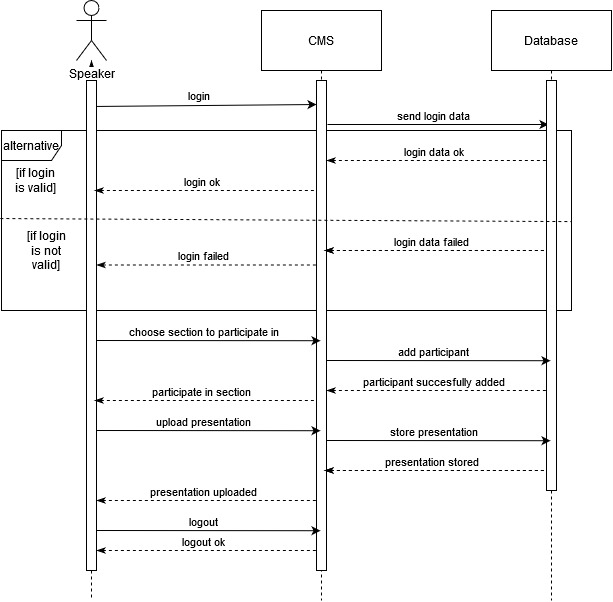

The diagram above was exported from draw.io. Its source (the exported page's mxGraphModel, read from the mxfile embedded in the PNG):
<mxGraphModel dx="1422" dy="-81" grid="1" gridSize="10" guides="1" tooltips="1" connect="1" arrows="1" fold="1" page="1" pageScale="1" pageWidth="1100" pageHeight="850" background="#ffffff" math="0" shadow="0">
  <root>
    <mxCell id="0" />
    <mxCell id="1" parent="0" />
    <mxCell id="OlDY96CFSQCN5GjaWw9q-14" style="edgeStyle=orthogonalEdgeStyle;rounded=0;orthogonalLoop=1;jettySize=auto;html=1;dashed=1;endArrow=none;endFill=0;" parent="1" source="OlDY96CFSQCN5GjaWw9q-2" edge="1">
      <mxGeometry relative="1" as="geometry">
        <mxPoint x="150" y="1470" as="targetPoint" />
      </mxGeometry>
    </mxCell>
    <mxCell id="1Lz16DbSNNqE9ywk4zgT-1" value="" style="edgeStyle=orthogonalEdgeStyle;rounded=0;orthogonalLoop=1;jettySize=auto;html=1;dashed=1;startArrow=classicThin;startFill=1;endArrow=none;endFill=0;" edge="1" parent="1" source="OlDY96CFSQCN5GjaWw9q-2" target="OlDY96CFSQCN5GjaWw9q-21">
      <mxGeometry relative="1" as="geometry" />
    </mxCell>
    <mxCell id="OlDY96CFSQCN5GjaWw9q-2" value="Speaker" style="shape=umlActor;verticalLabelPosition=bottom;labelBackgroundColor=#ffffff;verticalAlign=top;html=1;outlineConnect=0;" parent="1" vertex="1">
      <mxGeometry x="135" y="870" width="30" height="60" as="geometry" />
    </mxCell>
    <mxCell id="OlDY96CFSQCN5GjaWw9q-13" style="edgeStyle=orthogonalEdgeStyle;rounded=0;orthogonalLoop=1;jettySize=auto;html=1;endArrow=none;endFill=0;dashed=1;" parent="1" source="OlDY96CFSQCN5GjaWw9q-11" edge="1">
      <mxGeometry relative="1" as="geometry">
        <mxPoint x="380" y="1470" as="targetPoint" />
      </mxGeometry>
    </mxCell>
    <mxCell id="OlDY96CFSQCN5GjaWw9q-11" value="CMS" style="rounded=0;whiteSpace=wrap;html=1;" parent="1" vertex="1">
      <mxGeometry x="320" y="880" width="120" height="60" as="geometry" />
    </mxCell>
    <mxCell id="OlDY96CFSQCN5GjaWw9q-15" style="edgeStyle=orthogonalEdgeStyle;rounded=0;orthogonalLoop=1;jettySize=auto;html=1;dashed=1;endArrow=none;endFill=0;" parent="1" source="OlDY96CFSQCN5GjaWw9q-12" edge="1">
      <mxGeometry relative="1" as="geometry">
        <mxPoint x="610" y="1470" as="targetPoint" />
      </mxGeometry>
    </mxCell>
    <mxCell id="OlDY96CFSQCN5GjaWw9q-12" value="Database" style="rounded=0;whiteSpace=wrap;html=1;" parent="1" vertex="1">
      <mxGeometry x="550" y="880" width="120" height="60" as="geometry" />
    </mxCell>
    <mxCell id="OlDY96CFSQCN5GjaWw9q-16" value="" style="endArrow=classic;html=1;entryX=0;entryY=0.049;entryDx=0;entryDy=0;entryPerimeter=0;" parent="1" target="OlDY96CFSQCN5GjaWw9q-22" edge="1">
      <mxGeometry width="50" height="50" relative="1" as="geometry">
        <mxPoint x="150" y="976" as="sourcePoint" />
        <mxPoint x="360" y="970" as="targetPoint" />
      </mxGeometry>
    </mxCell>
    <mxCell id="OlDY96CFSQCN5GjaWw9q-17" value="login" style="edgeLabel;html=1;align=center;verticalAlign=middle;resizable=0;points=[];" parent="OlDY96CFSQCN5GjaWw9q-16" vertex="1" connectable="0">
      <mxGeometry x="0.113" relative="1" as="geometry">
        <mxPoint x="-18" y="-10" as="offset" />
      </mxGeometry>
    </mxCell>
    <mxCell id="OlDY96CFSQCN5GjaWw9q-18" value="" style="endArrow=classic;html=1;" parent="1" edge="1">
      <mxGeometry width="50" height="50" relative="1" as="geometry">
        <mxPoint x="386" y="994" as="sourcePoint" />
        <mxPoint x="607" y="994" as="targetPoint" />
      </mxGeometry>
    </mxCell>
    <mxCell id="OlDY96CFSQCN5GjaWw9q-19" value="send login data" style="edgeLabel;html=1;align=center;verticalAlign=middle;resizable=0;points=[];" parent="OlDY96CFSQCN5GjaWw9q-18" vertex="1" connectable="0">
      <mxGeometry x="0.113" relative="1" as="geometry">
        <mxPoint x="-18" y="-10" as="offset" />
      </mxGeometry>
    </mxCell>
    <mxCell id="OlDY96CFSQCN5GjaWw9q-20" value="alternative" style="shape=umlFrame;whiteSpace=wrap;html=1;" parent="1" vertex="1">
      <mxGeometry x="60" y="1000" width="570" height="180" as="geometry" />
    </mxCell>
    <mxCell id="OlDY96CFSQCN5GjaWw9q-21" value="" style="html=1;points=[];perimeter=orthogonalPerimeter;rounded=0;shadow=0;comic=0;labelBackgroundColor=none;strokeWidth=1;fontFamily=Verdana;fontSize=12;align=center;" parent="1" vertex="1">
      <mxGeometry x="145" y="950" width="10" height="490" as="geometry" />
    </mxCell>
    <mxCell id="OlDY96CFSQCN5GjaWw9q-22" value="" style="html=1;points=[];perimeter=orthogonalPerimeter;rounded=0;shadow=0;comic=0;labelBackgroundColor=none;strokeWidth=1;fontFamily=Verdana;fontSize=12;align=center;" parent="1" vertex="1">
      <mxGeometry x="375" y="950" width="10" height="490" as="geometry" />
    </mxCell>
    <mxCell id="OlDY96CFSQCN5GjaWw9q-23" value="" style="html=1;points=[];perimeter=orthogonalPerimeter;rounded=0;shadow=0;comic=0;labelBackgroundColor=none;strokeWidth=1;fontFamily=Verdana;fontSize=12;align=center;" parent="1" vertex="1">
      <mxGeometry x="605" y="950" width="10" height="410" as="geometry" />
    </mxCell>
    <mxCell id="OlDY96CFSQCN5GjaWw9q-24" value="" style="endArrow=none;html=1;exitX=-0.002;exitY=0.489;exitDx=0;exitDy=0;exitPerimeter=0;dashed=1;entryX=1;entryY=0.506;entryDx=0;entryDy=0;entryPerimeter=0;" parent="1" source="OlDY96CFSQCN5GjaWw9q-20" target="OlDY96CFSQCN5GjaWw9q-20" edge="1">
      <mxGeometry width="50" height="50" relative="1" as="geometry">
        <mxPoint x="292.00000000000006" y="1090.48" as="sourcePoint" />
        <mxPoint x="549.5500000000002" y="1089.5" as="targetPoint" />
        <Array as="points" />
      </mxGeometry>
    </mxCell>
    <mxCell id="OlDY96CFSQCN5GjaWw9q-27" value="" style="endArrow=none;html=1;entryX=0.2;entryY=0.103;entryDx=0;entryDy=0;entryPerimeter=0;exitX=1;exitY=0.103;exitDx=0;exitDy=0;exitPerimeter=0;startArrow=classicThin;startFill=1;endFill=0;dashed=1;" parent="1" edge="1">
      <mxGeometry width="50" height="50" relative="1" as="geometry">
        <mxPoint x="385" y="1030" as="sourcePoint" />
        <mxPoint x="607" y="1030" as="targetPoint" />
      </mxGeometry>
    </mxCell>
    <mxCell id="OlDY96CFSQCN5GjaWw9q-28" value="login data ok" style="edgeLabel;html=1;align=center;verticalAlign=middle;resizable=0;points=[];" parent="OlDY96CFSQCN5GjaWw9q-27" vertex="1" connectable="0">
      <mxGeometry x="0.113" relative="1" as="geometry">
        <mxPoint x="-18" y="-10" as="offset" />
      </mxGeometry>
    </mxCell>
    <mxCell id="OlDY96CFSQCN5GjaWw9q-29" value="" style="endArrow=none;html=1;entryX=0.2;entryY=0.103;entryDx=0;entryDy=0;entryPerimeter=0;exitX=1;exitY=0.103;exitDx=0;exitDy=0;exitPerimeter=0;startArrow=classicThin;startFill=1;endFill=0;dashed=1;" parent="1" edge="1">
      <mxGeometry width="50" height="50" relative="1" as="geometry">
        <mxPoint x="153" y="1060" as="sourcePoint" />
        <mxPoint x="375" y="1060" as="targetPoint" />
      </mxGeometry>
    </mxCell>
    <mxCell id="OlDY96CFSQCN5GjaWw9q-30" value="login ok" style="edgeLabel;html=1;align=center;verticalAlign=middle;resizable=0;points=[];" parent="OlDY96CFSQCN5GjaWw9q-29" vertex="1" connectable="0">
      <mxGeometry x="0.113" relative="1" as="geometry">
        <mxPoint x="-18" y="-10" as="offset" />
      </mxGeometry>
    </mxCell>
    <mxCell id="OlDY96CFSQCN5GjaWw9q-32" value="" style="endArrow=none;html=1;entryX=0.2;entryY=0.103;entryDx=0;entryDy=0;entryPerimeter=0;exitX=1;exitY=0.103;exitDx=0;exitDy=0;exitPerimeter=0;startArrow=classicThin;startFill=1;endFill=0;dashed=1;" parent="1" edge="1">
      <mxGeometry width="50" height="50" relative="1" as="geometry">
        <mxPoint x="383" y="1120" as="sourcePoint" />
        <mxPoint x="605" y="1120" as="targetPoint" />
      </mxGeometry>
    </mxCell>
    <mxCell id="OlDY96CFSQCN5GjaWw9q-33" value="login data failed" style="edgeLabel;html=1;align=center;verticalAlign=middle;resizable=0;points=[];" parent="OlDY96CFSQCN5GjaWw9q-32" vertex="1" connectable="0">
      <mxGeometry x="0.113" relative="1" as="geometry">
        <mxPoint x="-18" y="-10" as="offset" />
      </mxGeometry>
    </mxCell>
    <mxCell id="OlDY96CFSQCN5GjaWw9q-34" value="" style="endArrow=none;html=1;entryX=0.2;entryY=0.103;entryDx=0;entryDy=0;entryPerimeter=0;exitX=1;exitY=0.103;exitDx=0;exitDy=0;exitPerimeter=0;startArrow=classicThin;startFill=1;endFill=0;dashed=1;" parent="1" edge="1">
      <mxGeometry width="50" height="50" relative="1" as="geometry">
        <mxPoint x="383" y="1120" as="sourcePoint" />
        <mxPoint x="605" y="1120" as="targetPoint" />
      </mxGeometry>
    </mxCell>
    <mxCell id="OlDY96CFSQCN5GjaWw9q-35" value="login data failed" style="edgeLabel;html=1;align=center;verticalAlign=middle;resizable=0;points=[];" parent="OlDY96CFSQCN5GjaWw9q-34" vertex="1" connectable="0">
      <mxGeometry x="0.113" relative="1" as="geometry">
        <mxPoint x="-18" y="-10" as="offset" />
      </mxGeometry>
    </mxCell>
    <mxCell id="OlDY96CFSQCN5GjaWw9q-36" value="" style="endArrow=none;html=1;entryX=0.2;entryY=0.103;entryDx=0;entryDy=0;entryPerimeter=0;exitX=1;exitY=0.103;exitDx=0;exitDy=0;exitPerimeter=0;startArrow=classicThin;startFill=1;endFill=0;dashed=1;" parent="1" edge="1">
      <mxGeometry width="50" height="50" relative="1" as="geometry">
        <mxPoint x="155" y="1134.5" as="sourcePoint" />
        <mxPoint x="377" y="1134.5" as="targetPoint" />
      </mxGeometry>
    </mxCell>
    <mxCell id="OlDY96CFSQCN5GjaWw9q-37" value="login failed" style="edgeLabel;html=1;align=center;verticalAlign=middle;resizable=0;points=[];" parent="OlDY96CFSQCN5GjaWw9q-36" vertex="1" connectable="0">
      <mxGeometry x="0.113" relative="1" as="geometry">
        <mxPoint x="-18" y="-10" as="offset" />
      </mxGeometry>
    </mxCell>
    <mxCell id="OlDY96CFSQCN5GjaWw9q-40" value="&lt;div&gt;[if login&lt;/div&gt;&lt;div&gt;is valid]&lt;br&gt;&lt;/div&gt;" style="text;html=1;strokeColor=none;fillColor=none;align=center;verticalAlign=middle;whiteSpace=wrap;rounded=0;" parent="1" vertex="1">
      <mxGeometry x="70" y="1040" width="50" height="20" as="geometry" />
    </mxCell>
    <mxCell id="OlDY96CFSQCN5GjaWw9q-41" value="&lt;div&gt;[if login&lt;/div&gt;&lt;div&gt;is not valid]&lt;br&gt;&lt;/div&gt;" style="text;html=1;strokeColor=none;fillColor=none;align=center;verticalAlign=middle;whiteSpace=wrap;rounded=0;" parent="1" vertex="1">
      <mxGeometry x="80" y="1110" width="50" height="20" as="geometry" />
    </mxCell>
    <mxCell id="OlDY96CFSQCN5GjaWw9q-42" value="" style="endArrow=classic;html=1;entryX=0.5;entryY=0.054;entryDx=0;entryDy=0;entryPerimeter=0;" parent="1" edge="1">
      <mxGeometry width="50" height="50" relative="1" as="geometry">
        <mxPoint x="155" y="1210" as="sourcePoint" />
        <mxPoint x="379" y="1210.22" as="targetPoint" />
      </mxGeometry>
    </mxCell>
    <mxCell id="OlDY96CFSQCN5GjaWw9q-43" value="choose section to participate in" style="edgeLabel;html=1;align=center;verticalAlign=middle;resizable=0;points=[];" parent="OlDY96CFSQCN5GjaWw9q-42" vertex="1" connectable="0">
      <mxGeometry x="0.113" relative="1" as="geometry">
        <mxPoint x="-18" y="-10" as="offset" />
      </mxGeometry>
    </mxCell>
    <mxCell id="OlDY96CFSQCN5GjaWw9q-44" value="" style="endArrow=classic;html=1;entryX=0.5;entryY=0.054;entryDx=0;entryDy=0;entryPerimeter=0;" parent="1" edge="1">
      <mxGeometry width="50" height="50" relative="1" as="geometry">
        <mxPoint x="385" y="1230" as="sourcePoint" />
        <mxPoint x="609" y="1230.22" as="targetPoint" />
      </mxGeometry>
    </mxCell>
    <mxCell id="OlDY96CFSQCN5GjaWw9q-45" value="add participant" style="edgeLabel;html=1;align=center;verticalAlign=middle;resizable=0;points=[];" parent="OlDY96CFSQCN5GjaWw9q-44" vertex="1" connectable="0">
      <mxGeometry x="0.113" relative="1" as="geometry">
        <mxPoint x="-18" y="-10" as="offset" />
      </mxGeometry>
    </mxCell>
    <mxCell id="OlDY96CFSQCN5GjaWw9q-46" value="" style="endArrow=classic;html=1;entryX=0.5;entryY=0.054;entryDx=0;entryDy=0;entryPerimeter=0;" parent="1" edge="1">
      <mxGeometry width="50" height="50" relative="1" as="geometry">
        <mxPoint x="155" y="1300" as="sourcePoint" />
        <mxPoint x="379" y="1300.22" as="targetPoint" />
      </mxGeometry>
    </mxCell>
    <mxCell id="OlDY96CFSQCN5GjaWw9q-47" value="upload presentation" style="edgeLabel;html=1;align=center;verticalAlign=middle;resizable=0;points=[];" parent="OlDY96CFSQCN5GjaWw9q-46" vertex="1" connectable="0">
      <mxGeometry x="0.113" relative="1" as="geometry">
        <mxPoint x="-18" y="-10" as="offset" />
      </mxGeometry>
    </mxCell>
    <mxCell id="OlDY96CFSQCN5GjaWw9q-48" value="" style="endArrow=classic;html=1;entryX=0.5;entryY=0.054;entryDx=0;entryDy=0;entryPerimeter=0;" parent="1" edge="1">
      <mxGeometry width="50" height="50" relative="1" as="geometry">
        <mxPoint x="385" y="1310" as="sourcePoint" />
        <mxPoint x="609" y="1310.22" as="targetPoint" />
      </mxGeometry>
    </mxCell>
    <mxCell id="OlDY96CFSQCN5GjaWw9q-49" value="store presentation" style="edgeLabel;html=1;align=center;verticalAlign=middle;resizable=0;points=[];" parent="OlDY96CFSQCN5GjaWw9q-48" vertex="1" connectable="0">
      <mxGeometry x="0.113" relative="1" as="geometry">
        <mxPoint x="-18" y="-10" as="offset" />
      </mxGeometry>
    </mxCell>
    <mxCell id="OlDY96CFSQCN5GjaWw9q-51" value="" style="endArrow=classic;html=1;entryX=0.5;entryY=0.054;entryDx=0;entryDy=0;entryPerimeter=0;" parent="1" edge="1">
      <mxGeometry width="50" height="50" relative="1" as="geometry">
        <mxPoint x="155" y="1400" as="sourcePoint" />
        <mxPoint x="379" y="1400.22" as="targetPoint" />
      </mxGeometry>
    </mxCell>
    <mxCell id="OlDY96CFSQCN5GjaWw9q-52" value="logout" style="edgeLabel;html=1;align=center;verticalAlign=middle;resizable=0;points=[];" parent="OlDY96CFSQCN5GjaWw9q-51" vertex="1" connectable="0">
      <mxGeometry x="0.113" relative="1" as="geometry">
        <mxPoint x="-18" y="-10" as="offset" />
      </mxGeometry>
    </mxCell>
    <mxCell id="OlDY96CFSQCN5GjaWw9q-53" value="" style="endArrow=none;html=1;entryX=0.2;entryY=0.103;entryDx=0;entryDy=0;entryPerimeter=0;exitX=1;exitY=0.103;exitDx=0;exitDy=0;exitPerimeter=0;startArrow=classicThin;startFill=1;endFill=0;dashed=1;" parent="1" edge="1">
      <mxGeometry width="50" height="50" relative="1" as="geometry">
        <mxPoint x="385" y="1260" as="sourcePoint" />
        <mxPoint x="607" y="1260" as="targetPoint" />
      </mxGeometry>
    </mxCell>
    <mxCell id="OlDY96CFSQCN5GjaWw9q-54" value="participant succesfully added" style="edgeLabel;html=1;align=center;verticalAlign=middle;resizable=0;points=[];" parent="OlDY96CFSQCN5GjaWw9q-53" vertex="1" connectable="0">
      <mxGeometry x="0.113" relative="1" as="geometry">
        <mxPoint x="-18" y="-10" as="offset" />
      </mxGeometry>
    </mxCell>
    <mxCell id="OlDY96CFSQCN5GjaWw9q-55" value="" style="endArrow=none;html=1;entryX=0.2;entryY=0.103;entryDx=0;entryDy=0;entryPerimeter=0;exitX=1;exitY=0.103;exitDx=0;exitDy=0;exitPerimeter=0;startArrow=classicThin;startFill=1;endFill=0;dashed=1;" parent="1" edge="1">
      <mxGeometry width="50" height="50" relative="1" as="geometry">
        <mxPoint x="153" y="1270" as="sourcePoint" />
        <mxPoint x="375" y="1270" as="targetPoint" />
      </mxGeometry>
    </mxCell>
    <mxCell id="OlDY96CFSQCN5GjaWw9q-56" value="participate in section" style="edgeLabel;html=1;align=center;verticalAlign=middle;resizable=0;points=[];" parent="OlDY96CFSQCN5GjaWw9q-55" vertex="1" connectable="0">
      <mxGeometry x="0.113" relative="1" as="geometry">
        <mxPoint x="-18" y="-10" as="offset" />
      </mxGeometry>
    </mxCell>
    <mxCell id="OlDY96CFSQCN5GjaWw9q-62" value="" style="endArrow=none;html=1;entryX=0.2;entryY=0.103;entryDx=0;entryDy=0;entryPerimeter=0;exitX=1;exitY=0.103;exitDx=0;exitDy=0;exitPerimeter=0;startArrow=classicThin;startFill=1;endFill=0;dashed=1;" parent="1" edge="1">
      <mxGeometry width="50" height="50" relative="1" as="geometry">
        <mxPoint x="155" y="1420" as="sourcePoint" />
        <mxPoint x="377" y="1420" as="targetPoint" />
      </mxGeometry>
    </mxCell>
    <mxCell id="OlDY96CFSQCN5GjaWw9q-63" value="logout ok" style="edgeLabel;html=1;align=center;verticalAlign=middle;resizable=0;points=[];" parent="OlDY96CFSQCN5GjaWw9q-62" vertex="1" connectable="0">
      <mxGeometry x="0.113" relative="1" as="geometry">
        <mxPoint x="-18" y="-10" as="offset" />
      </mxGeometry>
    </mxCell>
    <mxCell id="OlDY96CFSQCN5GjaWw9q-68" value="" style="endArrow=none;html=1;entryX=0.2;entryY=0.103;entryDx=0;entryDy=0;entryPerimeter=0;exitX=1;exitY=0.103;exitDx=0;exitDy=0;exitPerimeter=0;startArrow=classicThin;startFill=1;endFill=0;dashed=1;" parent="1" edge="1">
      <mxGeometry width="50" height="50" relative="1" as="geometry">
        <mxPoint x="383" y="1340" as="sourcePoint" />
        <mxPoint x="605" y="1340" as="targetPoint" />
      </mxGeometry>
    </mxCell>
    <mxCell id="OlDY96CFSQCN5GjaWw9q-69" value="presentation stored" style="edgeLabel;html=1;align=center;verticalAlign=middle;resizable=0;points=[];" parent="OlDY96CFSQCN5GjaWw9q-68" vertex="1" connectable="0">
      <mxGeometry x="0.113" relative="1" as="geometry">
        <mxPoint x="-18" y="-10" as="offset" />
      </mxGeometry>
    </mxCell>
    <mxCell id="OlDY96CFSQCN5GjaWw9q-70" value="" style="endArrow=none;html=1;entryX=0.2;entryY=0.103;entryDx=0;entryDy=0;entryPerimeter=0;exitX=1;exitY=0.103;exitDx=0;exitDy=0;exitPerimeter=0;startArrow=classicThin;startFill=1;endFill=0;dashed=1;" parent="1" edge="1">
      <mxGeometry width="50" height="50" relative="1" as="geometry">
        <mxPoint x="155" y="1370" as="sourcePoint" />
        <mxPoint x="377" y="1370" as="targetPoint" />
      </mxGeometry>
    </mxCell>
    <mxCell id="OlDY96CFSQCN5GjaWw9q-71" value="presentation uploaded" style="edgeLabel;html=1;align=center;verticalAlign=middle;resizable=0;points=[];" parent="OlDY96CFSQCN5GjaWw9q-70" vertex="1" connectable="0">
      <mxGeometry x="0.113" relative="1" as="geometry">
        <mxPoint x="-18" y="-10" as="offset" />
      </mxGeometry>
    </mxCell>
    <mxCell id="OlDY96CFSQCN5GjaWw9q-72" value="" style="endArrow=none;html=1;entryX=0.2;entryY=0.103;entryDx=0;entryDy=0;entryPerimeter=0;exitX=1;exitY=0.103;exitDx=0;exitDy=0;exitPerimeter=0;startArrow=classicThin;startFill=1;endFill=0;dashed=1;" parent="1" edge="1">
      <mxGeometry width="50" height="50" relative="1" as="geometry">
        <mxPoint x="383" y="1340" as="sourcePoint" />
        <mxPoint x="605" y="1340" as="targetPoint" />
      </mxGeometry>
    </mxCell>
  </root>
</mxGraphModel>